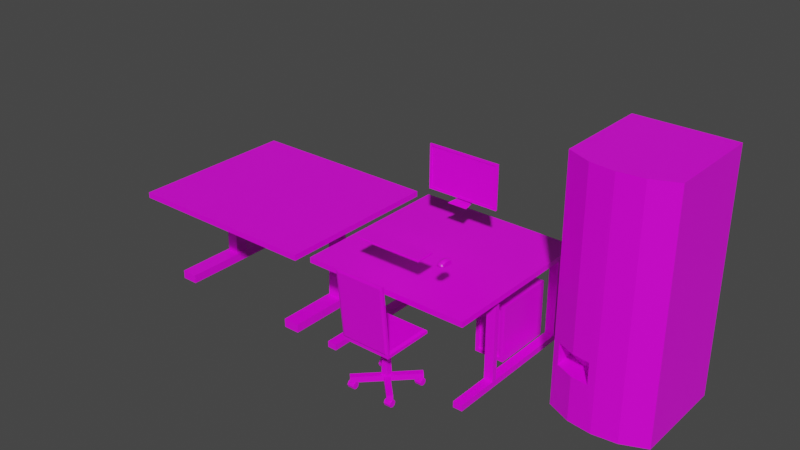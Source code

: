# Source: Game-jam-assets1.blend  (saved by Blender 3.6.14; exported with 4.5.12 LTS)
import bpy
from mathutils import Matrix  # noqa: F401  (used for matrix-valued properties, if any)

bpy.ops.wm.read_factory_settings(use_empty=True)
scene = bpy.context.scene
scene.name = 'Scene'

# ---- collections
col_collection = bpy.data.collections.new('Collection'); scene.collection.children.link(col_collection)

# ---- images (referenced by path relative to the original .blend; pixels are not part of the script)
import os
ASSET_DIR = os.environ.get("B2B_ASSET_DIR", "")  # directory of the original .blend (textures are referenced by path, not embedded)
HERE = os.path.dirname(os.path.abspath(__file__))  # packed textures are extracted next to this script under _unpacked/

def load_image(name, relpath, width, height, colorspace="sRGB"):
    """Load a texture the original file referenced (path relative to the .blend, or extracted next to this script)."""
    p = next((c for c in (os.path.join(HERE, relpath), os.path.join(ASSET_DIR, relpath)) if relpath and os.path.exists(c)), "")
    if p:
        img = bpy.data.images.load(p, check_existing=True)
        img.name = name
    else:  # same state as the original file: an image datablock whose file is absent (Cycles renders it pink)
        img = bpy.data.images.new(name, width, height)
        img.source = "FILE"
        img.filepath = "//" + (relpath or name)
    img.colorspace_settings.name = colorspace
    return img
img_misc_objects_png = load_image('Misc Objects.png', 'Misc Objects.png', 1024, 1024, 'sRGB')

# ---- materials (node trees are filled in below, after node groups)
mat_material = bpy.data.materials.new('Material')
mat_material.alpha_threshold = 0.0
mat_material.use_transparent_shadow = False
mat_material.line_color = (0.0, 0.0, 0.0, 1.0)

# ---- material node trees
mat_material.use_nodes = True; mat_material.node_tree.nodes.clear()
_N = mat_material.node_tree.nodes; _L = mat_material.node_tree.links
n0 = _N.new('ShaderNodeOutputMaterial'); n0.name = 'Material Output'; n0.location = (300, 300)
n1 = _N.new('ShaderNodeBsdfPrincipled'); n1.name = 'Principled BSDF'; n1.location = (10, 300)
n1.distribution = 'GGX'
n1.subsurface_method = 'BURLEY'
n1.inputs[2].default_value = 0.4
n1.inputs[3].default_value = 1.45
n1.inputs[27].default_value = (0.0, 0.0, 0.0, 1.0)
n1.inputs[28].default_value = 1.0
n2 = _N.new('ShaderNodeTexImage'); n2.name = 'Image Texture'; n2.location = (-280, 260)
n2.image = img_misc_objects_png
_L.new(n1.outputs[0], n0.inputs[0])
_L.new(n2.outputs[0], n1.inputs[0])
n0.is_active_output = True

# ---- world
world_world = bpy.data.worlds.new('World'); scene.world = world_world
world_world.use_nodes = True; world_world.node_tree.nodes.clear()
_N = world_world.node_tree.nodes; _L = world_world.node_tree.links
n0 = _N.new('ShaderNodeOutputWorld'); n0.name = 'World Output'; n0.location = (300, 300)
n1 = _N.new('ShaderNodeBackground'); n1.name = 'Background'; n1.location = (10, 300)
n1.inputs[0].default_value = (0.05088, 0.05088, 0.05088, 1.0)
_L.new(n1.outputs[0], n0.inputs[0])
n0.is_active_output = True
world_world.color = (0.05088, 0.05088, 0.05088)
world_world.use_sun_shadow = False
world_world.sun_shadow_jitter_overblur = 0.0

# ---- meshes
me_cube_008 = bpy.data.meshes.new('Cube.008')
me_cube_008.from_pydata([(-0.05225, -0.05225, 0.2045), (-0.4052, -0.4398, 0.8471), (-0.05225, 0.05225, 0.2045), (-0.4052, 0.4052, 0.8471), (0.05225, -0.05225, 0.2045), (0.4052, -0.4398, 0.8471), (0.05225, 0.05225, 0.2045), (0.4052, 0.4052, 0.8471), (0.0001772, -0.06468, 0.1129), (0.0001772, -0.06468, 0.2043), (-0.06468, -0.0001772, 0.1129), (-0.06468, -0.0001772, 0.2043), (0.06468, 0.0001772, 0.1129), (0.06468, 0.0001772, 0.2043), (-0.0001772, 0.06468, 0.1129), (-0.0001772, 0.06468, 0.2043), (0.3405, -0.4042, 0.1129), (0.3405, -0.4042, 0.2043), (0.405, -0.3393, 0.2043), (0.405, -0.3393, 0.1129), (-0.4022, -0.3365, 0.1129), (-0.3373, -0.401, 0.1129), (-0.3373, -0.401, 0.2043), (-0.4022, -0.3365, 0.2043), (-0.4037, 0.3397, 0.2043), (-0.4037, 0.3397, 0.1129), (-0.3392, 0.4045, 0.1129), (-0.3392, 0.4045, 0.2043), (0.3386, 0.4043, 0.2043), (0.3386, 0.4043, 0.1129), (0.4035, 0.3398, 0.1129), (0.4035, 0.3398, 0.2043), (-0.03602, -0.03602, 0.8471), (-0.03602, 0.03602, 0.8471), (0.03602, 0.03602, 0.8471), (0.03602, -0.03602, 0.8471), (-0.3667, -0.462, 0.9253), (-0.3662, 0.3662, 0.9244), (0.3662, 0.3662, 0.9244), (0.3667, -0.462, 0.9253), (0.4052, -0.4052, 0.8471), (-0.4052, -0.4052, 0.8471), (0.3662, -0.3662, 0.9244), (-0.3662, -0.3662, 0.9244), (0.3667, -0.561, 1.974), (-0.3667, -0.561, 1.974), (0.284, 0.2978, 0.01371), (0.284, 0.2978, 0.09562), (0.284, 0.3797, 0.01371), (0.284, 0.3797, 0.09562), (0.395, 0.2978, 0.01371), (0.395, 0.2978, 0.09562), (0.395, 0.3797, 0.01371), (0.395, 0.3797, 0.09562), (0.2835, 0.3388, -0.001382), (0.2835, 0.3388, 0.1107), (0.3956, 0.3388, -0.001382), (0.3956, 0.3388, 0.1107), (0.2835, 0.2827, 0.05466), (0.2835, 0.3948, 0.05466), (0.3956, 0.3948, 0.05466), (0.3956, 0.2827, 0.05466), (0.3956, 0.3388, 0.05466), (0.2835, 0.3388, 0.05466), (-0.284, 0.2978, 0.01371), (-0.284, 0.2978, 0.09562), (-0.284, 0.3797, 0.01371), (-0.284, 0.3797, 0.09562), (-0.395, 0.2978, 0.01371), (-0.395, 0.2978, 0.09562), (-0.395, 0.3797, 0.01371), (-0.395, 0.3797, 0.09562), (-0.2835, 0.3388, -0.001382), (-0.2835, 0.3388, 0.1107), (-0.3956, 0.3388, -0.001382), (-0.3956, 0.3388, 0.1107), (-0.2835, 0.2827, 0.05466), (-0.2835, 0.3948, 0.05466), (-0.3956, 0.3948, 0.05466), (-0.3956, 0.2827, 0.05466), (-0.3956, 0.3388, 0.05466), (-0.2835, 0.3388, 0.05466), (0.284, -0.2978, 0.01371), (0.284, -0.2978, 0.09562), (0.284, -0.3797, 0.01371), (0.284, -0.3797, 0.09562), (0.395, -0.2978, 0.01371), (0.395, -0.2978, 0.09562), (0.395, -0.3797, 0.01371), (0.395, -0.3797, 0.09562), (0.2835, -0.3388, -0.001382), (0.2835, -0.3388, 0.1107), (0.3956, -0.3388, -0.001382), (0.3956, -0.3388, 0.1107), (0.2835, -0.2827, 0.05466), (0.2835, -0.3948, 0.05466), (0.3956, -0.3948, 0.05466), (0.3956, -0.2827, 0.05466), (0.3956, -0.3388, 0.05466), (0.2835, -0.3388, 0.05466), (-0.284, -0.2978, 0.01371), (-0.284, -0.2978, 0.09562), (-0.284, -0.3797, 0.01371), (-0.284, -0.3797, 0.09562), (-0.395, -0.2978, 0.01371), (-0.395, -0.2978, 0.09562), (-0.395, -0.3797, 0.01371), (-0.395, -0.3797, 0.09562), (-0.2835, -0.3388, -0.001382), (-0.2835, -0.3388, 0.1107), (-0.3956, -0.3388, -0.001382), (-0.3956, -0.3388, 0.1107), (-0.2835, -0.2827, 0.05466), (-0.2835, -0.3948, 0.05466), (-0.3956, -0.3948, 0.05466), (-0.3956, -0.2827, 0.05466), (-0.3956, -0.3388, 0.05466), (-0.2835, -0.3388, 0.05466), (-0.4052, 0.4052, 0.8944), (0.4052, 0.4052, 0.8944), (0.4052, -0.4398, 0.8944), (-0.4052, -0.4398, 0.8944), (0.4052, -0.5537, 2.015), (-0.4052, -0.5537, 2.015), (0.3984, -0.4082, 0.9236), (-0.3984, -0.4082, 0.9236), (0.3984, -0.5161, 1.986), (-0.3984, -0.5161, 1.986), (0.4052, -0.4052, 0.8944), (-0.4052, -0.4052, 0.8944), (0.4052, -0.5191, 2.015), (-0.4052, -0.5191, 2.015), (0.3835, -0.3903, 0.9455), (-0.3835, -0.3903, 0.9455), (0.3835, -0.4942, 1.968), (-0.3835, -0.4942, 1.968)], [], [(0, 32, 33, 2), (2, 33, 34, 6), (6, 34, 35, 4), (4, 35, 32, 0), (2, 6, 4, 0), (7, 3, 118, 119), (9, 11, 23, 22), (15, 14, 26, 27), (15, 13, 31, 28), (8, 12, 19, 16), (10, 14, 12, 8), (15, 11, 9, 13), (19, 18, 17, 16), (13, 9, 17, 18), (12, 13, 18, 19), (9, 8, 16, 17), (21, 22, 23, 20), (10, 8, 21, 20), (11, 10, 20, 23), (8, 9, 22, 21), (25, 24, 27, 26), (14, 10, 25, 26), (11, 15, 27, 24), (10, 11, 24, 25), (29, 28, 31, 30), (14, 15, 28, 29), (13, 12, 30, 31), (12, 14, 29, 30), (41, 3, 33, 32), (3, 7, 34, 33), (7, 40, 35, 34), (40, 41, 32, 35), (38, 37, 43, 42), (40, 7, 119, 128), (3, 41, 129, 118), (1, 5, 120, 121), (5, 1, 41, 40), (36, 39, 44, 45), (120, 5, 40, 128), (1, 121, 129, 41), (123, 122, 130, 131), (129, 121, 123, 131), (120, 128, 130, 122), (63, 55, 49, 59), (59, 49, 53, 60), (62, 57, 51, 61), (61, 51, 47, 58), (54, 56, 50, 46), (57, 55, 47, 51), (53, 49, 55, 57), (48, 52, 56, 54), (60, 53, 57, 62), (58, 47, 55, 63), (46, 58, 63, 54), (52, 60, 62, 56), (50, 61, 58, 46), (56, 62, 61, 50), (48, 59, 60, 52), (54, 63, 59, 48), (81, 77, 67, 73), (77, 78, 71, 67), (80, 79, 69, 75), (79, 76, 65, 69), (72, 64, 68, 74), (75, 69, 65, 73), (71, 75, 73, 67), (66, 72, 74, 70), (78, 80, 75, 71), (76, 81, 73, 65), (64, 72, 81, 76), (70, 74, 80, 78), (68, 64, 76, 79), (74, 68, 79, 80), (66, 70, 78, 77), (72, 66, 77, 81), (99, 95, 85, 91), (95, 96, 89, 85), (98, 97, 87, 93), (97, 94, 83, 87), (90, 82, 86, 92), (93, 87, 83, 91), (89, 93, 91, 85), (84, 90, 92, 88), (96, 98, 93, 89), (94, 99, 91, 83), (82, 90, 99, 94), (88, 92, 98, 96), (86, 82, 94, 97), (92, 86, 97, 98), (84, 88, 96, 95), (90, 84, 95, 99), (117, 109, 103, 113), (113, 103, 107, 114), (116, 111, 105, 115), (115, 105, 101, 112), (108, 110, 104, 100), (111, 109, 101, 105), (107, 103, 109, 111), (102, 106, 110, 108), (114, 107, 111, 116), (112, 101, 109, 117), (100, 112, 117, 108), (106, 114, 116, 110), (104, 115, 112, 100), (110, 116, 115, 104), (102, 113, 114, 106), (108, 117, 113, 102), (43, 37, 118, 129), (37, 38, 119, 118), (38, 42, 128, 119), (42, 43, 129, 128), (39, 36, 121, 120), (45, 44, 122, 123), (44, 39, 120, 122), (36, 45, 123, 121), (125, 127, 135, 133), (125, 124, 128, 129), (126, 127, 131, 130), (127, 125, 129, 131), (124, 126, 130, 128), (132, 133, 135, 134), (124, 125, 133, 132), (126, 124, 132, 134), (127, 126, 134, 135)])
_uv = me_cube_008.uv_layers.new(name='UVMap')
_uv.uv.foreach_set('vector', [0.511, 0.03078, 0.519, 0.1883, 0.5014, 0.1896, 0.4855, 0.03272, 0.5878, 0.03272, 0.5719, 0.1896, 0.5543, 0.1883, 0.5623, 0.03078, 0.5623, 0.03078, 0.5543, 0.1883, 0.5367, 0.1878, 0.5367, 0.03014, 0.5367, 0.03014, 0.5367, 0.1878, 0.519, 0.1883, 0.511, 0.03078, 0.5629, 0.005166, 0.5623, 0.03078, 0.5367, 0.03014, 0.5373, 0.004519, 0.8284, 0.3354, 0.8284, 0.4771, 0.8202, 0.4771, 0.8202, 0.3354, 0.8326, 0.1553, 0.8216, 0.1664, 0.7634, 0.1089, 0.7744, 0.0978, 0.8331, 0.2942, 0.8221, 0.3054, 0.7637, 0.2472, 0.7748, 0.2361, 0.8327, 0.1775, 0.8438, 0.1663, 0.9022, 0.2244, 0.8911, 0.2355, 0.9602, 0.02722, 0.9713, 0.0383, 0.913, 0.09667, 0.9019, 0.08559, 0.9713, 0.01609, 0.9824, 0.02717, 0.9713, 0.0383, 0.9602, 0.02722, 0.8327, 0.1775, 0.8216, 0.1664, 0.8326, 0.1553, 0.8438, 0.1663, 0.913, 0.09667, 0.9019, 0.1078, 0.8908, 0.09672, 0.9019, 0.08559, 0.8438, 0.1663, 0.8326, 0.1553, 0.8908, 0.09672, 0.9019, 0.1078, 0.9714, 0.1549, 0.9604, 0.166, 0.9019, 0.1078, 0.913, 0.09667, 0.8323, 0.03848, 0.8434, 0.02736, 0.9019, 0.08559, 0.8908, 0.09672, 0.7633, 0.08672, 0.7744, 0.0978, 0.7634, 0.1089, 0.7522, 0.09784, 0.6945, 0.03987, 0.7056, 0.02874, 0.7633, 0.08672, 0.7522, 0.09784, 0.7056, 0.1669, 0.6945, 0.1558, 0.7522, 0.09784, 0.7634, 0.1089, 0.821, 0.02877, 0.8322, 0.03985, 0.7744, 0.0978, 0.7633, 0.08672, 0.7526, 0.2361, 0.7636, 0.225, 0.7748, 0.2361, 0.7637, 0.2472, 0.7053, 0.3054, 0.6942, 0.2943, 0.7526, 0.2361, 0.7637, 0.2472, 0.8216, 0.1664, 0.8327, 0.1775, 0.7748, 0.2361, 0.7636, 0.225, 0.6942, 0.178, 0.7052, 0.1668, 0.7636, 0.225, 0.7526, 0.2361, 0.9022, 0.2466, 0.8911, 0.2355, 0.9022, 0.2244, 0.9133, 0.2354, 0.8441, 0.3049, 0.833, 0.2938, 0.8911, 0.2355, 0.9022, 0.2466, 0.9603, 0.166, 0.9714, 0.1771, 0.9133, 0.2354, 0.9022, 0.2244, 0.9716, 0.2936, 0.9605, 0.3048, 0.9022, 0.2466, 0.9133, 0.2354, 0.9702, 0.4771, 0.8284, 0.4771, 0.893, 0.4126, 0.9056, 0.4126, 0.8284, 0.4771, 0.8284, 0.3354, 0.893, 0.3999, 0.893, 0.4126, 0.8284, 0.3354, 0.9702, 0.3354, 0.9056, 0.3999, 0.893, 0.3999, 0.9702, 0.3354, 0.9702, 0.4771, 0.9056, 0.4126, 0.9056, 0.3999, 0.8117, 0.3441, 0.8114, 0.4687, 0.6868, 0.4696, 0.6871, 0.345, 0.9702, 0.3354, 0.8284, 0.3354, 0.8284, 0.3271, 0.9702, 0.3271, 0.8284, 0.4771, 0.9702, 0.4771, 0.9702, 0.4854, 0.8284, 0.4854, 0.9763, 0.4771, 0.9763, 0.3354, 0.9845, 0.3354, 0.9845, 0.4771, 0.9763, 0.3354, 0.9763, 0.4771, 0.9702, 0.4771, 0.9702, 0.3354, 0.5914, 0.6429, 0.5908, 0.5179, 0.7734, 0.5131, 0.7747, 0.6433, 0.9763, 0.3271, 0.9763, 0.3354, 0.9702, 0.3354, 0.9702, 0.3271, 0.9763, 0.4771, 0.9763, 0.4854, 0.9702, 0.4854, 0.9702, 0.4771, 0.7823, 0.6504, 0.7808, 0.5059, 0.7869, 0.5058, 0.7884, 0.6503, 0.5843, 0.6564, 0.5849, 0.6504, 0.7823, 0.6504, 0.7817, 0.6564, 0.5841, 0.5105, 0.5834, 0.5045, 0.78, 0.4999, 0.7808, 0.5059, 0.6205, 0.04168, 0.6333, 0.04665, 0.6262, 0.05468, 0.6155, 0.0545, 0.6189, 0.06253, 0.6262, 0.05468, 0.6464, 0.07293, 0.6393, 0.08096, 0.6599, 0.07733, 0.6537, 0.06508, 0.6643, 0.06382, 0.6722, 0.0711, 0.668, 0.0492, 0.6608, 0.05705, 0.6406, 0.0388, 0.6476, 0.03077, 0.662, 0.01489, 0.6824, 0.03332, 0.6751, 0.04117, 0.6549, 0.02292, 0.6537, 0.06508, 0.6333, 0.04665, 0.6406, 0.0388, 0.6608, 0.05705, 0.6464, 0.07293, 0.6262, 0.05468, 0.6333, 0.04665, 0.6537, 0.06508, 0.6119, 0.07056, 0.632, 0.08881, 0.625, 0.09684, 0.6046, 0.07841, 0.6477, 0.08356, 0.6464, 0.07293, 0.6537, 0.06508, 0.6599, 0.07733, 0.6254, 0.02887, 0.6335, 0.03594, 0.6333, 0.04665, 0.6205, 0.04168, 0.6147, 0.02869, 0.6254, 0.02887, 0.6205, 0.04168, 0.6077, 0.03672, 0.6555, 0.09083, 0.6477, 0.08356, 0.6599, 0.07733, 0.6661, 0.08958, 0.6751, 0.04117, 0.668, 0.0492, 0.6476, 0.03077, 0.6549, 0.02292, 0.6661, 0.08958, 0.6599, 0.07733, 0.6722, 0.0711, 0.6734, 0.08173, 0.6119, 0.07056, 0.6189, 0.06253, 0.6393, 0.08096, 0.632, 0.08881, 0.6077, 0.03672, 0.6205, 0.04168, 0.6155, 0.0545, 0.6075, 0.04742, 0.6599, 0.07733, 0.6477, 0.08356, 0.6464, 0.07293, 0.6537, 0.06508, 0.6393, 0.08096, 0.6189, 0.06253, 0.6262, 0.05468, 0.6464, 0.07293, 0.6205, 0.04168, 0.6254, 0.02887, 0.6335, 0.03594, 0.6333, 0.04665, 0.6476, 0.03077, 0.668, 0.0492, 0.6608, 0.05705, 0.6406, 0.0388, 0.6824, 0.03332, 0.6751, 0.04117, 0.6549, 0.02292, 0.662, 0.01489, 0.6333, 0.04665, 0.6406, 0.0388, 0.6608, 0.05705, 0.6537, 0.06508, 0.6262, 0.05468, 0.6333, 0.04665, 0.6537, 0.06508, 0.6464, 0.07293, 0.632, 0.08881, 0.625, 0.09684, 0.6046, 0.07841, 0.6119, 0.07056, 0.6155, 0.0545, 0.6205, 0.04168, 0.6333, 0.04665, 0.6262, 0.05468, 0.6722, 0.0711, 0.6599, 0.07733, 0.6537, 0.06508, 0.6643, 0.06382, 0.6734, 0.08173, 0.6661, 0.08958, 0.6599, 0.07733, 0.6722, 0.0711, 0.6075, 0.04742, 0.6077, 0.03672, 0.6205, 0.04168, 0.6155, 0.0545, 0.6549, 0.02292, 0.6751, 0.04117, 0.668, 0.0492, 0.6476, 0.03077, 0.6077, 0.03672, 0.6147, 0.02869, 0.6254, 0.02887, 0.6205, 0.04168, 0.632, 0.08881, 0.6119, 0.07056, 0.6189, 0.06253, 0.6393, 0.08096, 0.6661, 0.08958, 0.6555, 0.09083, 0.6477, 0.08356, 0.6599, 0.07733, 0.6205, 0.04168, 0.6254, 0.02887, 0.6335, 0.03594, 0.6333, 0.04665, 0.6476, 0.03077, 0.668, 0.0492, 0.6608, 0.05705, 0.6406, 0.0388, 0.6599, 0.07733, 0.6477, 0.08356, 0.6464, 0.07293, 0.6537, 0.06508, 0.6393, 0.08096, 0.6189, 0.06253, 0.6262, 0.05468, 0.6464, 0.07293, 0.6046, 0.07841, 0.6119, 0.07056, 0.632, 0.08881, 0.625, 0.09684, 0.6537, 0.06508, 0.6464, 0.07293, 0.6262, 0.05468, 0.6333, 0.04665, 0.6608, 0.05705, 0.6537, 0.06508, 0.6333, 0.04665, 0.6406, 0.0388, 0.6549, 0.02292, 0.662, 0.01489, 0.6824, 0.03332, 0.6751, 0.04117, 0.6722, 0.0711, 0.6599, 0.07733, 0.6537, 0.06508, 0.6643, 0.06382, 0.6155, 0.0545, 0.6205, 0.04168, 0.6333, 0.04665, 0.6262, 0.05468, 0.6075, 0.04742, 0.6077, 0.03672, 0.6205, 0.04168, 0.6155, 0.0545, 0.6734, 0.08173, 0.6661, 0.08958, 0.6599, 0.07733, 0.6722, 0.0711, 0.632, 0.08881, 0.6119, 0.07056, 0.6189, 0.06253, 0.6393, 0.08096, 0.6661, 0.08958, 0.6555, 0.09083, 0.6477, 0.08356, 0.6599, 0.07733, 0.6549, 0.02292, 0.6751, 0.04117, 0.668, 0.0492, 0.6476, 0.03077, 0.6077, 0.03672, 0.6147, 0.02869, 0.6254, 0.02887, 0.6205, 0.04168, 0.6599, 0.07733, 0.6537, 0.06508, 0.6643, 0.06382, 0.6722, 0.0711, 0.668, 0.0492, 0.6608, 0.05705, 0.6406, 0.0388, 0.6476, 0.03077, 0.6205, 0.04168, 0.6333, 0.04665, 0.6262, 0.05468, 0.6155, 0.0545, 0.6189, 0.06253, 0.6262, 0.05468, 0.6464, 0.07293, 0.6393, 0.08096, 0.625, 0.09684, 0.6046, 0.07841, 0.6119, 0.07056, 0.632, 0.08881, 0.6333, 0.04665, 0.6537, 0.06508, 0.6464, 0.07293, 0.6262, 0.05468, 0.6406, 0.0388, 0.6608, 0.05705, 0.6537, 0.06508, 0.6333, 0.04665, 0.6751, 0.04117, 0.6549, 0.02292, 0.662, 0.01489, 0.6824, 0.03332, 0.6254, 0.02887, 0.6335, 0.03594, 0.6333, 0.04665, 0.6205, 0.04168, 0.6477, 0.08356, 0.6464, 0.07293, 0.6537, 0.06508, 0.6599, 0.07733, 0.6555, 0.09083, 0.6477, 0.08356, 0.6599, 0.07733, 0.6661, 0.08958, 0.6147, 0.02869, 0.6254, 0.02887, 0.6205, 0.04168, 0.6077, 0.03672, 0.6119, 0.07056, 0.6189, 0.06253, 0.6393, 0.08096, 0.632, 0.08881, 0.6077, 0.03672, 0.6205, 0.04168, 0.6155, 0.0545, 0.6075, 0.04742, 0.6751, 0.04117, 0.668, 0.0492, 0.6476, 0.03077, 0.6549, 0.02292, 0.6661, 0.08958, 0.6599, 0.07733, 0.6722, 0.0711, 0.6734, 0.08173, 0.6868, 0.4696, 0.8114, 0.4687, 0.8202, 0.4771, 0.6784, 0.4784, 0.8114, 0.4687, 0.8117, 0.3441, 0.8202, 0.3354, 0.8202, 0.4771, 0.8117, 0.3441, 0.6871, 0.345, 0.6784, 0.3366, 0.8202, 0.3354, 0.6871, 0.345, 0.6868, 0.4696, 0.6784, 0.4784, 0.6784, 0.3366, 0.5908, 0.5179, 0.5914, 0.6429, 0.5849, 0.6504, 0.5841, 0.5105, 0.7747, 0.6433, 0.7734, 0.5131, 0.7808, 0.5059, 0.7823, 0.6504, 0.7734, 0.5131, 0.5908, 0.5179, 0.5841, 0.5105, 0.7808, 0.5059, 0.5914, 0.6429, 0.7747, 0.6433, 0.7823, 0.6504, 0.5849, 0.6504, 0.9781, 0.6451, 0.7935, 0.649, 0.7983, 0.6445, 0.9735, 0.6412, 0.9781, 0.6451, 0.9782, 0.5054, 0.9833, 0.5042, 0.983, 0.6461, 0.792, 0.5069, 0.7935, 0.649, 0.7884, 0.6503, 0.7869, 0.5058, 0.7935, 0.649, 0.9781, 0.6451, 0.983, 0.6461, 0.7884, 0.6503, 0.9782, 0.5054, 0.792, 0.5069, 0.7869, 0.5058, 0.9833, 0.5042, 0.9731, 0.5096, 0.9735, 0.6412, 0.7983, 0.6445, 0.7973, 0.5115, 0.9782, 0.5054, 0.9781, 0.6451, 0.9735, 0.6412, 0.9731, 0.5096, 0.792, 0.5069, 0.9782, 0.5054, 0.9731, 0.5096, 0.7973, 0.5115, 0.7935, 0.649, 0.792, 0.5069, 0.7973, 0.5115, 0.7983, 0.6445])
me_cube_008.materials.append(mat_material)
me_cube_008.use_remesh_fix_poles = True
me_cube_008.use_remesh_preserve_attributes = False
me_cube_008.use_mirror_vertex_groups = False
me_cube_008.use_paint_bone_selection = False
me_cube_008.use_paint_mask = True
me_cube_008.update()
me_cube_010 = bpy.data.meshes.new('Cube.010')
me_cube_010.from_pydata([(-1.458, -1.613, 0.7297), (-1.458, -1.613, 1.081), (-1.564, -1.192e-07, 0.0), (-1.564, -1.192e-07, 3.853), (5.96e-08, -1.563, 0.0), (5.96e-08, -1.563, 3.853), (5.96e-08, -1.192e-07, 0.0), (5.96e-08, -1.192e-07, 3.853), (-0.3909, -1.192e-07, 0.0), (-0.7818, -1.192e-07, 0.0), (-1.173, -1.192e-07, 0.0), (-1.173, -1.192e-07, 3.853), (-0.7818, -1.192e-07, 3.853), (-0.3909, -1.192e-07, 3.853), (-1.172, -1.738, 0.7297), (-0.9, -1.771, 0.7297), (-0.3909, -1.734, 0.0), (-0.3909, -1.734, 3.853), (-0.9, -1.771, 1.081), (-1.172, -1.738, 1.081), (-1.564, -1.563, 0.0), (-1.564, -1.563, 3.853), (-1.173, -1.734, 3.853), (-1.173, -1.734, 0.0), (-0.7818, -1.782, 0.0), (-0.7818, -1.782, 3.853), (-1.452, -1.291, 0.7297), (-1.452, -1.291, 1.081), (-1.166, -1.416, 0.7297), (-0.8943, -1.449, 0.7297), (-0.8943, -1.449, 1.081), (-1.166, -1.416, 1.081)], [], [(20, 21, 3, 2), (8, 13, 7, 6), (6, 7, 5, 4), (0, 14, 28, 26), (8, 6, 4, 16), (11, 3, 21, 22), (7, 13, 17, 5), (13, 12, 25, 17), (12, 11, 22, 25), (2, 10, 23, 20), (10, 9, 24, 23), (9, 8, 16, 24), (4, 5, 17, 16), (16, 17, 25, 24), (18, 19, 31, 30), (2, 3, 11, 10), (10, 11, 12, 9), (9, 12, 13, 8), (0, 1, 21, 20), (1, 19, 22, 21), (14, 0, 20, 23), (15, 14, 23, 24), (19, 18, 25, 22), (18, 15, 24, 25), (28, 31, 27, 26), (29, 30, 31, 28), (1, 0, 26, 27), (15, 18, 30, 29), (14, 15, 29, 28), (19, 1, 27, 31)])
_uv = me_cube_010.uv_layers.new(name='UVMap')
_uv.uv.foreach_set('vector', [0.3862, 0.7221, 0.3862, 0.9083, 0.3107, 0.9083, 0.3107, 0.7221, 0.254, 0.7221, 0.254, 0.9083, 0.2351, 0.9083, 0.2351, 0.7221, 0.2351, 0.7221, 0.2351, 0.9083, 0.1596, 0.9083, 0.1596, 0.7221, 0.4148, 0.9451, 0.4169, 0.9594, 0.4013, 0.9559, 0.4006, 0.9407, 0.254, 0.7221, 0.2351, 0.7221, 0.2351, 0.6466, 0.254, 0.6383, 0.2918, 0.9083, 0.3107, 0.9083, 0.3107, 0.9839, 0.2918, 0.9922, 0.2351, 0.9083, 0.254, 0.9083, 0.254, 0.9922, 0.2351, 0.9839, 0.254, 0.9083, 0.2729, 0.9083, 0.2729, 0.9944, 0.254, 0.9922, 0.2729, 0.9083, 0.2918, 0.9083, 0.2918, 0.9922, 0.2729, 0.9944, 0.3107, 0.7221, 0.2918, 0.7221, 0.2918, 0.6383, 0.3107, 0.6466, 0.2918, 0.7221, 0.2729, 0.7221, 0.2729, 0.636, 0.2918, 0.6383, 0.2729, 0.7221, 0.254, 0.7221, 0.254, 0.6383, 0.2729, 0.636, 0.4656, 0.7222, 0.4655, 0.9084, 0.4449, 0.9084, 0.4449, 0.7222, 0.4449, 0.7222, 0.4449, 0.9084, 0.4259, 0.9083, 0.4259, 0.7222, 0.369, 0.9727, 0.3677, 0.9598, 0.3832, 0.9563, 0.3839, 0.9696, 0.3107, 0.7221, 0.3107, 0.9083, 0.2918, 0.9083, 0.2918, 0.7221, 0.2918, 0.7221, 0.2918, 0.9083, 0.2729, 0.9083, 0.2729, 0.7221, 0.2729, 0.7221, 0.2729, 0.9083, 0.254, 0.9083, 0.254, 0.7221, 0.3919, 0.7574, 0.3919, 0.7744, 0.3862, 0.9083, 0.3862, 0.7221, 0.3919, 0.7744, 0.4069, 0.7744, 0.4068, 0.9083, 0.3862, 0.9083, 0.4069, 0.7574, 0.3919, 0.7574, 0.3862, 0.7221, 0.4069, 0.7221, 0.4202, 0.7574, 0.4069, 0.7574, 0.4069, 0.7221, 0.4259, 0.7222, 0.4069, 0.7744, 0.4202, 0.7744, 0.4259, 0.9083, 0.4068, 0.9083, 0.4202, 0.7744, 0.4202, 0.7574, 0.4259, 0.7222, 0.4259, 0.9083, 0.4013, 0.9559, 0.3832, 0.9563, 0.384, 0.9407, 0.4006, 0.9407, 0.4006, 0.9696, 0.3839, 0.9696, 0.3832, 0.9563, 0.4013, 0.9559, 0.384, 0.9255, 0.4006, 0.9255, 0.4006, 0.9407, 0.384, 0.9407, 0.4006, 0.9849, 0.3839, 0.9849, 0.3839, 0.9696, 0.4006, 0.9696, 0.4169, 0.9594, 0.4157, 0.9725, 0.4006, 0.9696, 0.4013, 0.9559, 0.3677, 0.9598, 0.3696, 0.9453, 0.384, 0.9407, 0.3832, 0.9563])
me_cube_010.materials.append(mat_material)
me_cube_010.use_remesh_fix_poles = True
me_cube_010.use_remesh_preserve_attributes = False
me_cube_010.use_mirror_vertex_groups = False
me_cube_010.use_paint_bone_selection = False
me_cube_010.use_paint_mask = True
me_cube_010.update()
me_cube_002 = bpy.data.meshes.new('Cube.002')
me_cube_002.from_pydata([(-27.57, -1.798, -1.679), (-27.57, -1.798, -0.1021), (-27.57, 45.14, -1.679), (-27.57, 45.14, -0.1021), (27.57, -1.798, -1.679), (27.57, -1.798, -0.1021), (27.57, 45.14, -1.679), (27.57, 45.14, -0.1021), (17.61, 3.083, -26.84), (17.61, 3.083, -24.47), (17.61, 40.19, -26.84), (17.61, 40.19, -24.47), (22.21, 3.083, -26.84), (22.21, 3.083, -24.47), (22.21, 40.19, -26.84), (22.21, 40.19, -24.47), (18.03, 19.53, -25.85), (18.34, 19.83, -0.8509), (18.03, 23.15, -25.85), (18.34, 22.85, -0.8509), (21.66, 19.53, -25.85), (21.36, 19.83, -0.8509), (21.66, 23.15, -25.85), (21.36, 22.85, -0.8509), (-17.61, 3.083, -26.84), (-17.61, 3.083, -24.47), (-17.61, 40.19, -26.84), (-17.61, 40.19, -24.47), (-22.21, 3.083, -26.84), (-22.21, 3.083, -24.47), (-22.21, 40.19, -26.84), (-22.21, 40.19, -24.47), (-18.03, 19.53, -25.85), (-18.34, 19.83, -0.8509), (-18.03, 23.15, -25.85), (-18.34, 22.85, -0.8509), (-21.66, 19.53, -25.85), (-21.36, 19.83, -0.8509), (-21.66, 23.15, -25.85), (-21.36, 22.85, -0.8509)], [], [(0, 1, 3, 2), (2, 3, 7, 6), (6, 7, 5, 4), (4, 5, 1, 0), (2, 6, 4, 0), (7, 3, 1, 5), (8, 9, 11, 10), (10, 11, 15, 14), (14, 15, 13, 12), (12, 13, 9, 8), (10, 14, 12, 8), (15, 11, 9, 13), (16, 17, 19, 18), (18, 19, 23, 22), (22, 23, 21, 20), (20, 21, 17, 16), (18, 22, 20, 16), (23, 19, 17, 21), (24, 26, 27, 25), (26, 30, 31, 27), (30, 28, 29, 31), (28, 24, 25, 29), (26, 24, 28, 30), (31, 29, 25, 27), (32, 34, 35, 33), (34, 38, 39, 35), (38, 36, 37, 39), (36, 32, 33, 37), (34, 32, 36, 38), (39, 37, 33, 35)])
_uv = me_cube_002.uv_layers.new(name='UVMap')
_uv.uv.foreach_set('vector', [0.65, 0.9849, 0.6453, 0.9849, 0.6453, 0.8471, 0.65, 0.8471, 0.6453, 0.8425, 0.6453, 0.8471, 0.4834, 0.8471, 0.4834, 0.8425, 0.4788, 0.8471, 0.4834, 0.8471, 0.4834, 0.9849, 0.4788, 0.9849, 0.4834, 0.9896, 0.4834, 0.9849, 0.6453, 0.9849, 0.6453, 0.9896, 0.6453, 0.8425, 0.4834, 0.8425, 0.4834, 0.7047, 0.6453, 0.7047, 0.4834, 0.8471, 0.6453, 0.8471, 0.6453, 0.9849, 0.4834, 0.9849, 0.048, 0.8294, 0.08954, 0.8294, 0.08954, 0.8709, 0.048, 0.8709, 0.048, 0.8709, 0.08954, 0.8709, 0.08954, 0.9124, 0.048, 0.9124, 0.048, 0.9124, 0.08954, 0.9124, 0.08954, 0.954, 0.048, 0.954, 0.048, 0.954, 0.08954, 0.954, 0.08954, 0.9955, 0.048, 0.9955, 0.006459, 0.9124, 0.048, 0.9124, 0.048, 0.954, 0.006459, 0.954, 0.08954, 0.9124, 0.1311, 0.9124, 0.1311, 0.954, 0.08954, 0.954, 0.04796, 0.8294, 0.0895, 0.8294, 0.0895, 0.8709, 0.04796, 0.8709, 0.04796, 0.8709, 0.0895, 0.8709, 0.0895, 0.9124, 0.04796, 0.9124, 0.04796, 0.9124, 0.0895, 0.9124, 0.0895, 0.954, 0.04796, 0.954, 0.04796, 0.954, 0.0895, 0.954, 0.0895, 0.9955, 0.04796, 0.9955, 0.006415, 0.9124, 0.04796, 0.9124, 0.04796, 0.954, 0.006415, 0.954, 0.0895, 0.9124, 0.131, 0.9124, 0.131, 0.954, 0.0895, 0.954, 0.04796, 0.8292, 0.04796, 0.8708, 0.0895, 0.8708, 0.0895, 0.8292, 0.04796, 0.8708, 0.04796, 0.9123, 0.0895, 0.9123, 0.0895, 0.8708, 0.04796, 0.9123, 0.04796, 0.9539, 0.0895, 0.9539, 0.0895, 0.9123, 0.04796, 0.9539, 0.04796, 0.9954, 0.0895, 0.9954, 0.0895, 0.9539, 0.006415, 0.9123, 0.006415, 0.9539, 0.04796, 0.9539, 0.04796, 0.9123, 0.0895, 0.9123, 0.0895, 0.9539, 0.131, 0.9539, 0.131, 0.9123, 0.048, 0.8292, 0.048, 0.8708, 0.08954, 0.8708, 0.08954, 0.8292, 0.048, 0.8708, 0.048, 0.9123, 0.08954, 0.9123, 0.08954, 0.8708, 0.048, 0.9123, 0.048, 0.9539, 0.08954, 0.9539, 0.08954, 0.9123, 0.048, 0.9539, 0.048, 0.9954, 0.08954, 0.9954, 0.08954, 0.9539, 0.006459, 0.9123, 0.006459, 0.9539, 0.048, 0.9539, 0.048, 0.9123, 0.08954, 0.9123, 0.08954, 0.9539, 0.1311, 0.9539, 0.1311, 0.9123])
me_cube_002.materials.append(mat_material)
me_cube_002.use_remesh_fix_poles = True
me_cube_002.use_remesh_preserve_attributes = False
me_cube_002.use_mirror_vertex_groups = False
me_cube_002.use_paint_bone_selection = False
me_cube_002.use_paint_mask = True
me_cube_002.update()
me_cube_003 = bpy.data.meshes.new('Cube.003')
me_cube_003.from_pydata([(14.38, 2.568, -0.0123), (14.38, 2.568, 1.296), (14.38, 33.69, -0.0123), (14.38, 33.69, 1.296), (16.38, 2.568, -0.0123), (16.38, 2.568, 1.296), (16.38, 33.69, -0.0123), (16.38, 33.69, 1.296), (14.4, 32.54, 0.6356), (14.4, 32.54, 20.07), (14.4, 33.7, 0.6356), (14.4, 33.7, 20.07), (16.4, 32.54, 0.6356), (16.4, 32.54, 20.07), (16.4, 33.7, 0.6356), (16.4, 33.7, 20.07), (14.4, 11.94, 0.1837), (14.4, 11.94, 19.95), (14.4, 13.01, 0.1837), (14.4, 13.01, 19.95), (16.37, 11.94, 0.1837), (16.37, 11.94, 19.95), (16.37, 13.01, 0.1837), (16.37, 13.01, 19.95), (-14.38, 2.568, -0.0123), (-14.38, 2.568, 1.296), (-14.38, 33.69, -0.0123), (-14.38, 33.69, 1.296), (-16.38, 2.568, -0.0123), (-16.38, 2.568, 1.296), (-16.38, 33.69, -0.0123), (-16.38, 33.69, 1.296), (-14.4, 32.54, 0.6356), (-14.4, 32.54, 20.07), (-14.4, 33.7, 0.6356), (-14.4, 33.7, 20.07), (-16.4, 32.54, 0.6356), (-16.4, 32.54, 20.07), (-16.4, 33.7, 0.6356), (-16.4, 33.7, 20.07), (-14.4, 11.94, 0.1837), (-14.4, 11.94, 19.95), (-14.4, 13.01, 0.1837), (-14.4, 13.01, 19.95), (-16.37, 11.94, 0.1837), (-16.37, 11.94, 19.95), (-16.37, 13.01, 0.1837), (-16.37, 13.01, 19.95), (-17.81, -0.008347, 19.51), (-17.81, -0.008347, 20.63), (-17.81, 35.62, 19.51), (-17.81, 35.62, 20.63), (17.81, -0.008347, 19.51), (17.81, -0.008347, 20.63), (17.81, 35.62, 19.51), (17.81, 35.62, 20.63)], [], [(0, 1, 3, 2), (2, 3, 7, 6), (6, 7, 5, 4), (4, 5, 1, 0), (2, 6, 4, 0), (7, 3, 1, 5), (8, 9, 11, 10), (10, 11, 15, 14), (14, 15, 13, 12), (12, 13, 9, 8), (10, 14, 12, 8), (15, 11, 9, 13), (16, 17, 19, 18), (18, 19, 23, 22), (22, 23, 21, 20), (20, 21, 17, 16), (18, 22, 20, 16), (23, 19, 17, 21), (24, 26, 27, 25), (26, 30, 31, 27), (30, 28, 29, 31), (28, 24, 25, 29), (26, 24, 28, 30), (31, 29, 25, 27), (32, 34, 35, 33), (34, 38, 39, 35), (38, 36, 37, 39), (36, 32, 33, 37), (34, 32, 36, 38), (39, 37, 33, 35), (40, 42, 43, 41), (42, 46, 47, 43), (46, 44, 45, 47), (44, 40, 41, 45), (42, 40, 44, 46), (47, 45, 41, 43), (48, 49, 51, 50), (50, 51, 55, 54), (54, 55, 53, 52), (52, 53, 49, 48), (50, 54, 52, 48), (55, 51, 49, 53)])
_uv = me_cube_003.uv_layers.new(name='UVMap')
_uv.uv.foreach_set('vector', [0.04796, 0.8294, 0.0895, 0.8294, 0.0895, 0.8709, 0.04796, 0.8709, 0.04796, 0.8709, 0.0895, 0.8709, 0.0895, 0.9124, 0.04796, 0.9124, 0.04796, 0.9124, 0.0895, 0.9124, 0.0895, 0.954, 0.04796, 0.954, 0.04796, 0.954, 0.0895, 0.954, 0.0895, 0.9955, 0.04796, 0.9955, 0.006413, 0.9124, 0.04796, 0.9124, 0.04796, 0.954, 0.006413, 0.954, 0.0895, 0.9124, 0.131, 0.9124, 0.131, 0.954, 0.0895, 0.954, 0.04796, 0.8294, 0.0895, 0.8294, 0.0895, 0.8709, 0.04796, 0.8709, 0.04796, 0.8709, 0.0895, 0.8709, 0.0895, 0.9124, 0.04796, 0.9124, 0.04796, 0.9124, 0.0895, 0.9124, 0.0895, 0.954, 0.04796, 0.954, 0.04796, 0.954, 0.0895, 0.954, 0.0895, 0.9955, 0.04796, 0.9955, 0.006415, 0.9124, 0.04796, 0.9124, 0.04796, 0.954, 0.006415, 0.954, 0.0895, 0.9124, 0.131, 0.9124, 0.131, 0.954, 0.0895, 0.954, 0.04796, 0.8294, 0.0895, 0.8294, 0.0895, 0.8709, 0.04796, 0.8709, 0.04796, 0.8709, 0.0895, 0.8709, 0.0895, 0.9124, 0.04796, 0.9124, 0.04796, 0.9124, 0.0895, 0.9124, 0.0895, 0.954, 0.04796, 0.954, 0.04796, 0.954, 0.0895, 0.954, 0.0895, 0.9955, 0.04796, 0.9955, 0.006415, 0.9124, 0.04796, 0.9124, 0.04796, 0.954, 0.006415, 0.954, 0.0895, 0.9124, 0.131, 0.9124, 0.131, 0.954, 0.0895, 0.954, 0.04796, 0.8294, 0.04796, 0.8709, 0.0895, 0.8709, 0.0895, 0.8294, 0.04796, 0.8709, 0.04796, 0.9124, 0.0895, 0.9124, 0.0895, 0.8709, 0.04796, 0.9124, 0.04796, 0.954, 0.0895, 0.954, 0.0895, 0.9124, 0.04796, 0.954, 0.04796, 0.9955, 0.0895, 0.9955, 0.0895, 0.954, 0.006415, 0.9124, 0.006415, 0.954, 0.04796, 0.954, 0.04796, 0.9124, 0.0895, 0.9124, 0.0895, 0.954, 0.131, 0.954, 0.131, 0.9124, 0.04796, 0.8294, 0.04796, 0.8709, 0.0895, 0.8709, 0.0895, 0.8294, 0.04796, 0.8709, 0.04796, 0.9124, 0.0895, 0.9124, 0.0895, 0.8709, 0.04796, 0.9124, 0.04796, 0.954, 0.0895, 0.954, 0.0895, 0.9124, 0.04796, 0.954, 0.04796, 0.9955, 0.0895, 0.9955, 0.0895, 0.954, 0.006415, 0.9124, 0.006415, 0.954, 0.04796, 0.954, 0.04796, 0.9124, 0.0895, 0.9124, 0.0895, 0.954, 0.131, 0.954, 0.131, 0.9124, 0.04796, 0.8294, 0.04796, 0.8709, 0.0895, 0.8709, 0.0895, 0.8294, 0.04796, 0.8709, 0.04796, 0.9124, 0.0895, 0.9124, 0.0895, 0.8709, 0.04796, 0.9124, 0.04796, 0.954, 0.0895, 0.954, 0.0895, 0.9124, 0.04796, 0.954, 0.04796, 0.9955, 0.0895, 0.9955, 0.0895, 0.954, 0.006413, 0.9124, 0.006413, 0.954, 0.04796, 0.954, 0.04796, 0.9124, 0.0895, 0.9124, 0.0895, 0.954, 0.131, 0.954, 0.131, 0.9124, 0.9848, 0.882, 0.9848, 0.8853, 0.8805, 0.8853, 0.8805, 0.882, 0.8772, 0.8853, 0.8805, 0.8853, 0.8805, 0.9896, 0.8772, 0.9896, 0.8805, 0.9929, 0.8805, 0.9896, 0.9848, 0.9896, 0.9848, 0.9929, 0.9881, 0.9896, 0.9848, 0.9896, 0.9848, 0.8853, 0.9881, 0.8853, 0.8772, 0.8853, 0.8772, 0.9896, 0.7729, 0.9896, 0.7729, 0.8853, 0.8805, 0.9896, 0.8805, 0.8853, 0.9848, 0.8853, 0.9848, 0.9896])
me_cube_003.materials.append(mat_material)
me_cube_003.use_remesh_fix_poles = True
me_cube_003.use_remesh_preserve_attributes = False
me_cube_003.use_mirror_vertex_groups = False
me_cube_003.use_paint_bone_selection = False
me_cube_003.use_paint_mask = True
me_cube_003.update()
me_cube_004 = bpy.data.meshes.new('Cube.004')
me_cube_004.from_pydata([(-17.54, 0.06599, 0.2348), (-17.23, 0.4096, 0.7388), (-17.54, 9.941, 0.2348), (-17.23, 9.597, 0.7388), (17.54, 0.06599, 0.2348), (17.23, 0.4096, 0.7388), (17.54, 9.941, 0.2348), (17.23, 9.597, 0.7388), (-17.54, 0.06599, 0.7388), (-17.54, 9.941, 0.7388), (17.54, 9.941, 0.7388), (17.54, 0.06599, 0.7388), (-17.23, 0.4096, 0.9262), (-17.23, 9.597, 0.9262), (17.23, 0.4096, 0.9262), (17.23, 9.597, 0.9262)], [], [(0, 8, 9, 2), (2, 9, 10, 6), (6, 10, 11, 4), (4, 11, 8, 0), (2, 6, 4, 0), (7, 3, 13, 15), (1, 3, 9, 8), (3, 7, 10, 9), (7, 5, 11, 10), (5, 1, 8, 11), (15, 13, 12, 14), (5, 7, 15, 14), (3, 1, 12, 13), (1, 5, 14, 12)])
_uv = me_cube_004.uv_layers.new(name='UVMap')
_uv.uv.foreach_set('vector', [0.9763, 0.6768, 0.9807, 0.6768, 0.9807, 0.7635, 0.9763, 0.7635, 0.9763, 0.7635, 0.9763, 0.7679, 0.6684, 0.7679, 0.6684, 0.7635, 0.6684, 0.7635, 0.6639, 0.7635, 0.6639, 0.6768, 0.6684, 0.6768, 0.6684, 0.6768, 0.6684, 0.6724, 0.9763, 0.6724, 0.9763, 0.6768, 0.9763, 0.7635, 0.6684, 0.7635, 0.6684, 0.6768, 0.9763, 0.6768, 0.9747, 0.868, 0.6722, 0.868, 0.6722, 0.8664, 0.9747, 0.8664, 0.9834, 0.6798, 0.9834, 0.7605, 0.9807, 0.7635, 0.9807, 0.6768, 0.9735, 0.7709, 0.6711, 0.7709, 0.6684, 0.7679, 0.9763, 0.7679, 0.6612, 0.7605, 0.6612, 0.6798, 0.6639, 0.6768, 0.6639, 0.7635, 0.6711, 0.6694, 0.9735, 0.6694, 0.9763, 0.6724, 0.6684, 0.6724, 0.9747, 0.8664, 0.6722, 0.8664, 0.6722, 0.7857, 0.9747, 0.7857, 0.9763, 0.7857, 0.9763, 0.8664, 0.9747, 0.8664, 0.9747, 0.7857, 0.6706, 0.8664, 0.6706, 0.7857, 0.6722, 0.7857, 0.6722, 0.8664, 0.6722, 0.7841, 0.9747, 0.7841, 0.9747, 0.7857, 0.6722, 0.7857])
me_cube_004.materials.append(mat_material)
me_cube_004.use_remesh_fix_poles = True
me_cube_004.use_remesh_preserve_attributes = False
me_cube_004.use_mirror_vertex_groups = False
me_cube_004.use_paint_bone_selection = False
me_cube_004.use_paint_mask = True
me_cube_004.update()
me_cube_005 = bpy.data.meshes.new('Cube.005')
me_cube_005.from_pydata([(-5.148, -0.1235, -1.0), (-3.262, 6.322, 0.032), (-3.262, 7.931, -1.0), (-3.262, 7.705, 0.03081), (5.148, -0.1235, -1.0), (3.262, 6.322, 0.032), (3.262, 7.931, -1.0), (3.262, 7.705, 0.03081), (-1.0, 5.224, 8.219), (-1.0, 6.062, 9.32), (1.0, 6.062, 9.32), (1.0, 5.224, 8.219), (-18.63, 4.349, 0.8898), (-18.63, 4.483, 23.1), (18.63, 4.483, 23.1), (18.63, 4.349, 0.8898), (-1.0, 4.411, 9.012), (-1.0, 4.422, 10.39), (1.0, 4.422, 10.39), (1.0, 4.411, 9.012), (-17.41, 3.874, 1.942), (-17.41, 3.996, 22.06), (17.41, 3.996, 22.06), (17.41, 3.874, 1.942), (1.882, 7.128, 4.789), (1.882, 6.017, 4.239), (-2.38, 6.017, 4.239), (-2.38, 7.128, 4.789), (-18.63, 3.868, 0.8948), (-18.63, 4.003, 23.11), (18.63, 4.003, 23.11), (18.63, 3.868, 0.8948), (-18.63, 3.558, 0.898), (-18.63, 3.693, 23.11), (18.63, 3.693, 23.11), (18.63, 3.558, 0.898), (-17.41, 3.564, 1.945), (-17.41, 3.686, 22.06), (17.41, 3.686, 22.06), (17.41, 3.564, 1.945)], [], [(0, 1, 3, 2), (2, 3, 7, 6), (6, 7, 5, 4), (4, 5, 1, 0), (2, 6, 4, 0), (25, 24, 10, 11), (8, 11, 19, 16), (27, 26, 8, 9), (26, 25, 11, 8), (24, 27, 9, 10), (12, 15, 31, 28), (10, 9, 17, 18), (11, 10, 18, 19), (9, 8, 16, 17), (12, 13, 17, 16), (13, 14, 18, 17), (14, 15, 19, 18), (15, 12, 16, 19), (22, 21, 20, 23), (14, 13, 29, 30), (15, 14, 30, 31), (13, 12, 28, 29), (7, 3, 27, 24), (1, 5, 25, 26), (3, 1, 26, 27), (5, 7, 24, 25), (29, 28, 32, 33), (31, 30, 34, 35), (21, 22, 38, 37), (23, 20, 36, 39), (36, 37, 33, 32), (37, 38, 34, 33), (38, 39, 35, 34), (39, 36, 32, 35), (22, 23, 39, 38), (20, 21, 37, 36), (28, 31, 35, 32), (30, 29, 33, 34)])
_uv = me_cube_005.uv_layers.new(name='UVMap')
_uv.uv.foreach_set('vector', [0.5162, 0.5977, 0.5341, 0.6213, 0.5367, 0.6268, 0.5331, 0.6296, 0.5331, 0.6296, 0.5361, 0.6331, 0.5146, 0.6518, 0.5116, 0.6483, 0.5116, 0.6483, 0.5083, 0.6516, 0.5032, 0.6482, 0.4823, 0.6272, 0.4823, 0.6272, 0.4698, 0.6003, 0.4913, 0.5816, 0.5162, 0.5977, 0.5331, 0.6296, 0.5116, 0.6483, 0.4823, 0.6272, 0.5162, 0.5977, 0.4914, 0.6636, 0.4943, 0.6682, 0.4794, 0.6827, 0.4789, 0.6767, 0.4601, 0.5608, 0.4535, 0.5665, 0.4502, 0.5628, 0.4568, 0.557, 0.5547, 0.6154, 0.5505, 0.612, 0.5654, 0.6007, 0.5713, 0.6022, 0.4763, 0.5702, 0.4622, 0.5824, 0.4535, 0.5665, 0.4601, 0.5608, 0.5329, 0.6637, 0.547, 0.6514, 0.5558, 0.6707, 0.5492, 0.6765, 0.04767, 0.1902, 0.3071, 0.1911, 0.3118, 0.1948, 0.04283, 0.1948, 0.5492, 0.6765, 0.5558, 0.6707, 0.5614, 0.6772, 0.5548, 0.6829, 0.4789, 0.6767, 0.4794, 0.6827, 0.4709, 0.6829, 0.474, 0.6778, 0.5713, 0.6022, 0.5654, 0.6007, 0.5672, 0.5961, 0.5727, 0.5937, 0.04767, 0.1902, 0.04773, 0.02578, 0.1674, 0.116, 0.1678, 0.1287, 0.04773, 0.02578, 0.3043, 0.0254, 0.186, 0.1155, 0.1674, 0.116, 0.3043, 0.0254, 0.3071, 0.1911, 0.1858, 0.1283, 0.186, 0.1155, 0.3071, 0.1911, 0.04767, 0.1902, 0.1678, 0.1287, 0.1858, 0.1283, 0.1715, 0.2214, 0.1715, 0.475, 0.02496, 0.475, 0.02496, 0.2214, 0.3043, 0.0254, 0.04773, 0.02578, 0.0442, 0.0224, 0.308, 0.02105, 0.3071, 0.1911, 0.3043, 0.0254, 0.308, 0.02105, 0.3118, 0.1948, 0.04773, 0.02578, 0.04767, 0.1902, 0.04283, 0.1948, 0.0442, 0.0224, 0.5146, 0.6518, 0.5361, 0.6331, 0.547, 0.6514, 0.5329, 0.6637, 0.4913, 0.5816, 0.4698, 0.6003, 0.4622, 0.5824, 0.4763, 0.5702, 0.5367, 0.6268, 0.5341, 0.6213, 0.5505, 0.612, 0.5547, 0.6154, 0.5032, 0.6482, 0.5083, 0.6516, 0.4943, 0.6682, 0.4914, 0.6636, 0.0442, 0.0224, 0.04283, 0.1948, 0.0404, 0.1971, 0.04184, 0.02015, 0.3118, 0.1948, 0.308, 0.02105, 0.3104, 0.01877, 0.3143, 0.1971, 0.05055, 0.01032, 0.3016, 0.009029, 0.3016, 0.01126, 0.05056, 0.01256, 0.3053, 0.2071, 0.04933, 0.2071, 0.04933, 0.2048, 0.3053, 0.2048, 0.0308, 0.1887, 0.0321, 0.02841, 0.04184, 0.02015, 0.0404, 0.1971, 0.05056, 0.01256, 0.3016, 0.01126, 0.3104, 0.01877, 0.04184, 0.02015, 0.3203, 0.02696, 0.3238, 0.1885, 0.3143, 0.1971, 0.3104, 0.01877, 0.3053, 0.2048, 0.04933, 0.2048, 0.0404, 0.1971, 0.3143, 0.1971, 0.3228, 0.02692, 0.3263, 0.1884, 0.3238, 0.1885, 0.3203, 0.02696, 0.02833, 0.1887, 0.02963, 0.0284, 0.0321, 0.02841, 0.0308, 0.1887, 0.04283, 0.1948, 0.3118, 0.1948, 0.3143, 0.1971, 0.0404, 0.1971, 0.308, 0.02105, 0.0442, 0.0224, 0.04184, 0.02015, 0.3104, 0.01877])
me_cube_005.materials.append(mat_material)
me_cube_005.use_remesh_fix_poles = True
me_cube_005.use_remesh_preserve_attributes = False
me_cube_005.use_mirror_vertex_groups = False
me_cube_005.use_paint_bone_selection = False
me_cube_005.use_paint_mask = True
me_cube_005.update()
me_cube_006 = bpy.data.meshes.new('Cube.006')
me_cube_006.from_pydata([(-0.1933, -0.008291, 0.06126), (-0.1933, -0.008291, 0.8937), (-0.002332, 1.0, 0.01505), (-0.002332, 1.0, 0.4848), (0.1933, -0.008291, 0.06126), (0.1933, -0.008291, 0.8937), (0.1911, 1.0, 0.01505), (0.1911, 1.0, 0.4848), (-0.2506, -0.008291, 0.003952), (-0.2506, -0.008291, 0.951), (0.2506, -0.008291, 0.951), (0.2506, -0.008291, 0.003952), (-0.1933, 0.02226, 0.06126), (-0.1933, 0.02226, 0.8937), (0.1933, 0.02226, 0.06126), (0.1933, 0.02226, 0.8937), (-0.2506, 1.0, 0.951), (-0.2506, 1.0, 0.003952), (0.2506, 1.0, 0.003952), (0.2506, 1.0, 0.951), (-0.002332, 0.9816, 0.01505), (-0.002332, 0.9816, 0.4848), (0.1911, 0.9816, 0.01505), (0.1911, 0.9816, 0.4848)], [], [(8, 9, 16, 17), (3, 7, 23, 21), (18, 19, 10, 11), (0, 4, 14, 12), (17, 18, 11, 8), (19, 16, 9, 10), (0, 1, 9, 8), (5, 4, 11, 10), (4, 0, 8, 11), (1, 5, 10, 9), (14, 15, 13, 12), (1, 0, 12, 13), (5, 1, 13, 15), (4, 5, 15, 14), (3, 2, 17, 16), (2, 6, 18, 17), (7, 3, 16, 19), (6, 7, 19, 18), (20, 21, 23, 22), (2, 3, 21, 20), (7, 6, 22, 23), (6, 2, 20, 22)])
_uv = me_cube_006.uv_layers.new(name='UVMap')
_uv.uv.foreach_set('vector', [0.5936, 0.2179, 0.5948, 0.3669, 0.4361, 0.3681, 0.435, 0.2191, 0.3984, 0.2917, 0.3647, 0.2948, 0.3671, 0.291, 0.3952, 0.2893, 0.3565, 0.2244, 0.3552, 0.3681, 0.2023, 0.3667, 0.2035, 0.223, 0.4149, 0.05287, 0.3543, 0.05692, 0.354, 0.05213, 0.4145, 0.04809, 0.435, 0.2191, 0.3565, 0.2244, 0.3459, 0.06649, 0.4244, 0.06125, 0.3552, 0.3681, 0.4361, 0.3681, 0.436, 0.5308, 0.3551, 0.5308, 0.6027, 0.2268, 0.6037, 0.3578, 0.5948, 0.3669, 0.5936, 0.2179, 0.1936, 0.358, 0.1947, 0.2317, 0.2035, 0.223, 0.2023, 0.3667, 0.3543, 0.05692, 0.4149, 0.05287, 0.4244, 0.06125, 0.3459, 0.06649, 0.4268, 0.5401, 0.3644, 0.54, 0.3551, 0.5308, 0.436, 0.5308, 0.3643, 0.6793, 0.3644, 0.5449, 0.4268, 0.545, 0.4266, 0.6793, 0.6037, 0.3578, 0.6027, 0.2268, 0.6075, 0.2268, 0.6085, 0.3578, 0.3644, 0.54, 0.4268, 0.5401, 0.4268, 0.545, 0.3644, 0.5449, 0.1947, 0.2317, 0.1936, 0.358, 0.189, 0.3579, 0.1901, 0.2316, 0.3984, 0.2917, 0.399, 0.2232, 0.435, 0.2191, 0.4361, 0.3681, 0.399, 0.2232, 0.3641, 0.2253, 0.3565, 0.2244, 0.435, 0.2191, 0.3647, 0.2948, 0.3984, 0.2917, 0.4361, 0.3681, 0.3552, 0.3681, 0.3641, 0.2253, 0.3647, 0.2948, 0.3552, 0.3681, 0.3565, 0.2244, 0.3966, 0.227, 0.3952, 0.2893, 0.3671, 0.291, 0.3674, 0.2279, 0.399, 0.2232, 0.3984, 0.2917, 0.3952, 0.2893, 0.3966, 0.227, 0.3647, 0.2948, 0.3641, 0.2253, 0.3674, 0.2279, 0.3671, 0.291, 0.3641, 0.2253, 0.399, 0.2232, 0.3966, 0.227, 0.3674, 0.2279])
me_cube_006.materials.append(mat_material)
me_cube_006.use_remesh_fix_poles = True
me_cube_006.use_remesh_preserve_attributes = False
me_cube_006.use_mirror_vertex_groups = False
me_cube_006.use_paint_bone_selection = False
me_cube_006.use_paint_mask = True
me_cube_006.update()
me_cube_007 = bpy.data.meshes.new('Cube.007')
me_cube_007.from_pydata([(-0.6218, -0.8874, 0.002811), (-0.5475, -0.9548, 0.5193), (-0.6218, 1.0, 0.002811), (-0.5475, 1.003, 0.4806), (0.6218, -0.8874, 0.002811), (0.5475, -0.9548, 0.5193), (0.6218, 1.0, 0.002811), (0.5475, 1.003, 0.4806), (3.402e-08, 1.225, 0.002811), (0.0, 1.0, 0.674), (0.0, -1.0, 0.002811), (0.0, -1.0, 0.7179), (-0.6218, 0.5, 0.002811), (-0.6218, 0.0, 0.002811), (-0.6218, -0.5, 0.002811), (-0.5475, -0.4403, 0.6861), (-0.5475, 0.0, 0.7178), (-0.5475, 0.4403, 0.6702), (0.6218, -0.5, 0.002811), (0.6218, 0.0, 0.002811), (0.6218, 0.5, 0.002811), (0.5475, 0.4403, 0.6702), (0.5475, 0.0, 0.7178), (0.5475, -0.4403, 0.6861), (0.0, 0.5, 0.8893), (0.0, 0.0, 0.9433), (0.0, -0.5, 0.9073), (0.0, 0.5, 0.002811), (0.0, 0.0, 0.002811), (0.0, -0.5, 0.002811), (-0.5748, -0.9244, 0.2977), (-0.5748, 1.015, 0.2774), (0.5748, 1.015, 0.2774), (0.5748, -0.9244, 0.2977), (-3.335e-08, -1.15, 0.419), (3.468e-08, 1.241, 0.3987), (0.5748, 0.4622, 0.3769), (0.5748, 0.0, 0.4019), (0.5748, -0.4622, 0.3852), (-0.5748, -0.4622, 0.3852), (-0.5748, 0.0, 0.4019), (-0.5748, 0.4622, 0.3769), (-0.3109, 1.225, 0.002811), (-0.3109, -1.0, 0.6376), (-0.3109, 1.0, 0.5937), (-0.3109, -1.0, 0.002811), (-0.3109, 0.5, 0.002811), (-0.3109, 0.0, 0.002811), (-0.3109, -0.5, 0.002811), (-0.3109, 0.5, 0.809), (-0.3109, 0.0, 0.863), (-0.3109, -0.5, 0.827), (-0.2874, 1.241, 0.3381), (-0.2874, -1.15, 0.3584), (0.3109, 1.0, 0.5937), (0.3109, -1.0, 0.002811), (0.3109, 1.225, 0.002811), (0.3109, -1.0, 0.6376), (0.3109, 0.5, 0.809), (0.3109, 0.0, 0.863), (0.3109, -0.5, 0.827), (0.3109, 0.5, 0.002811), (0.3109, 0.0, 0.002811), (0.3109, -0.5, 0.002811), (0.2874, -1.15, 0.3584), (0.2874, 1.241, 0.3381)], [], [(41, 17, 3, 31), (65, 54, 7, 32), (38, 23, 5, 33), (53, 43, 1, 30), (63, 18, 4, 55), (51, 15, 1, 43), (60, 26, 11, 57), (48, 29, 10, 45), (64, 57, 11, 34), (52, 44, 9, 35), (42, 8, 27, 46), (46, 27, 28, 47), (47, 28, 29, 48), (54, 9, 24, 58), (58, 24, 25, 59), (59, 25, 26, 60), (44, 3, 17, 49), (49, 17, 16, 50), (50, 16, 15, 51), (56, 6, 20, 61), (61, 20, 19, 62), (62, 19, 18, 63), (32, 7, 21, 36), (36, 21, 22, 37), (37, 22, 23, 38), (30, 1, 15, 39), (39, 15, 16, 40), (40, 16, 17, 41), (13, 40, 41, 12), (14, 39, 40, 13), (0, 30, 39, 14), (19, 37, 38, 18), (20, 36, 37, 19), (6, 32, 36, 20), (42, 52, 35, 8), (55, 64, 34, 10), (45, 53, 30, 0), (18, 38, 33, 4), (56, 65, 32, 6), (12, 41, 31, 2), (10, 34, 53, 45), (2, 31, 52, 42), (25, 50, 51, 26), (24, 49, 50, 25), (9, 44, 49, 24), (13, 47, 48, 14), (12, 46, 47, 13), (2, 42, 46, 12), (31, 3, 44, 52), (14, 48, 45, 0), (26, 51, 43, 11), (34, 11, 43, 53), (8, 35, 65, 56), (4, 33, 64, 55), (28, 62, 63, 29), (27, 61, 62, 28), (8, 56, 61, 27), (22, 59, 60, 23), (21, 58, 59, 22), (7, 54, 58, 21), (33, 5, 57, 64), (23, 60, 57, 5), (29, 63, 55, 10), (35, 9, 54, 65)])
_uv = me_cube_007.uv_layers.new(name='UVMap')
_uv.uv.foreach_set('vector', [0.5762, 0.4685, 0.5763, 0.4773, 0.5598, 0.4705, 0.5599, 0.4644, 0.5517, 0.4334, 0.5434, 0.4316, 0.5467, 0.4246, 0.553, 0.4236, 0.6035, 0.4109, 0.6027, 0.402, 0.6179, 0.4065, 0.6172, 0.4131, 0.4743, 0.4455, 0.4834, 0.4472, 0.4794, 0.4548, 0.4722, 0.4561, 0.605, 0.4312, 0.6049, 0.4221, 0.6163, 0.4219, 0.6197, 0.4311, 0.4993, 0.4475, 0.5001, 0.456, 0.4833, 0.4556, 0.4834, 0.4472, 0.4999, 0.4292, 0.5002, 0.4383, 0.4853, 0.4379, 0.4839, 0.4286, 0.605, 0.4493, 0.6051, 0.4403, 0.6197, 0.4402, 0.6197, 0.4494, 0.4747, 0.4297, 0.4839, 0.4286, 0.4853, 0.4379, 0.4761, 0.4376, 0.5514, 0.4461, 0.543, 0.4476, 0.5416, 0.4395, 0.5501, 0.4397, 0.5585, 0.4468, 0.5588, 0.4399, 0.5767, 0.4402, 0.5764, 0.4486, 0.5764, 0.4486, 0.5767, 0.4402, 0.5906, 0.4402, 0.5905, 0.4491, 0.5905, 0.4491, 0.5906, 0.4402, 0.6051, 0.4403, 0.605, 0.4493, 0.5434, 0.4316, 0.5416, 0.4395, 0.5277, 0.4391, 0.5287, 0.4304, 0.5287, 0.4304, 0.5277, 0.4391, 0.5141, 0.4387, 0.5144, 0.4295, 0.5144, 0.4295, 0.5141, 0.4387, 0.5002, 0.4383, 0.4999, 0.4292, 0.543, 0.4476, 0.5459, 0.4547, 0.5277, 0.4563, 0.5282, 0.4479, 0.5282, 0.4479, 0.5277, 0.4563, 0.5138, 0.4562, 0.5139, 0.448, 0.5139, 0.448, 0.5138, 0.4562, 0.5001, 0.456, 0.4993, 0.4475, 0.5589, 0.4331, 0.5617, 0.424, 0.5761, 0.4229, 0.5765, 0.4315, 0.5765, 0.4315, 0.5761, 0.4229, 0.5904, 0.4224, 0.5906, 0.4313, 0.5906, 0.4313, 0.5904, 0.4224, 0.6049, 0.4221, 0.605, 0.4312, 0.5607, 0.4159, 0.5607, 0.4098, 0.5768, 0.4034, 0.5766, 0.412, 0.5766, 0.412, 0.5768, 0.4034, 0.5897, 0.4015, 0.59, 0.4107, 0.59, 0.4107, 0.5897, 0.4015, 0.6027, 0.402, 0.6035, 0.4109, 0.6173, 0.4676, 0.618, 0.4742, 0.6025, 0.4788, 0.6035, 0.4698, 0.6035, 0.4698, 0.6025, 0.4788, 0.5894, 0.4793, 0.5898, 0.4699, 0.5898, 0.4699, 0.5894, 0.4793, 0.5763, 0.4773, 0.5762, 0.4685, 0.5902, 0.4581, 0.5898, 0.4699, 0.5762, 0.4685, 0.5757, 0.4574, 0.6049, 0.4585, 0.6035, 0.4698, 0.5898, 0.4699, 0.5902, 0.4581, 0.6163, 0.4587, 0.6173, 0.4676, 0.6035, 0.4698, 0.6049, 0.4585, 0.5904, 0.4224, 0.59, 0.4107, 0.6035, 0.4109, 0.6049, 0.4221, 0.5761, 0.4229, 0.5766, 0.412, 0.59, 0.4107, 0.5904, 0.4224, 0.5617, 0.424, 0.5607, 0.4159, 0.5766, 0.412, 0.5761, 0.4229, 0.5585, 0.4468, 0.5514, 0.4461, 0.5501, 0.4397, 0.5588, 0.4399, 0.4637, 0.4274, 0.4747, 0.4297, 0.4761, 0.4376, 0.4629, 0.4373, 0.4632, 0.4472, 0.4743, 0.4455, 0.4722, 0.4561, 0.4629, 0.4576, 0.6049, 0.4221, 0.6035, 0.4109, 0.6172, 0.4131, 0.6163, 0.4219, 0.5589, 0.4331, 0.5517, 0.4334, 0.553, 0.4236, 0.5617, 0.424, 0.5757, 0.4574, 0.5762, 0.4685, 0.5599, 0.4644, 0.561, 0.4561, 0.4629, 0.4373, 0.4761, 0.4376, 0.4743, 0.4455, 0.4632, 0.4472, 0.561, 0.4561, 0.5522, 0.4561, 0.5514, 0.4461, 0.5585, 0.4468, 0.5141, 0.4387, 0.5139, 0.448, 0.4993, 0.4475, 0.5002, 0.4383, 0.5277, 0.4391, 0.5282, 0.4479, 0.5139, 0.448, 0.5141, 0.4387, 0.5416, 0.4395, 0.543, 0.4476, 0.5282, 0.4479, 0.5277, 0.4391, 0.5902, 0.4581, 0.5905, 0.4491, 0.605, 0.4493, 0.6049, 0.4585, 0.5757, 0.4574, 0.5764, 0.4486, 0.5905, 0.4491, 0.5902, 0.4581, 0.561, 0.4561, 0.5585, 0.4468, 0.5764, 0.4486, 0.5757, 0.4574, 0.5522, 0.4561, 0.5459, 0.4547, 0.543, 0.4476, 0.5514, 0.4461, 0.6049, 0.4585, 0.605, 0.4493, 0.6197, 0.4494, 0.6163, 0.4587, 0.5002, 0.4383, 0.4993, 0.4475, 0.4834, 0.4472, 0.4853, 0.4379, 0.4761, 0.4376, 0.4853, 0.4379, 0.4834, 0.4472, 0.4743, 0.4455, 0.5588, 0.4399, 0.5501, 0.4397, 0.5517, 0.4334, 0.5589, 0.4331, 0.464, 0.4169, 0.4733, 0.419, 0.4747, 0.4297, 0.4637, 0.4274, 0.5906, 0.4402, 0.5906, 0.4313, 0.605, 0.4312, 0.6051, 0.4403, 0.5767, 0.4402, 0.5765, 0.4315, 0.5906, 0.4313, 0.5906, 0.4402, 0.5588, 0.4399, 0.5589, 0.4331, 0.5765, 0.4315, 0.5767, 0.4402, 0.5149, 0.4213, 0.5144, 0.4295, 0.4999, 0.4292, 0.5011, 0.4207, 0.5287, 0.422, 0.5287, 0.4304, 0.5144, 0.4295, 0.5149, 0.4213, 0.5467, 0.4246, 0.5434, 0.4316, 0.5287, 0.4304, 0.5287, 0.422, 0.4733, 0.419, 0.4803, 0.4207, 0.4839, 0.4286, 0.4747, 0.4297, 0.5011, 0.4207, 0.4999, 0.4292, 0.4839, 0.4286, 0.4843, 0.4202, 0.6051, 0.4403, 0.605, 0.4312, 0.6197, 0.4311, 0.6197, 0.4402, 0.5501, 0.4397, 0.5416, 0.4395, 0.5434, 0.4316, 0.5517, 0.4334])
me_cube_007.materials.append(mat_material)
me_cube_007.use_remesh_fix_poles = True
me_cube_007.use_remesh_preserve_attributes = False
me_cube_007.use_mirror_vertex_groups = False
me_cube_007.update()

# ---- objects
ob_cube_006 = bpy.data.objects.new('Cube.006', me_cube_008)
ob_cube_007 = bpy.data.objects.new('Cube.007', me_cube_010)
ob_cube_001 = bpy.data.objects.new('Cube.001', me_cube_002)
ob_cube = bpy.data.objects.new('Cube', me_cube_003)
ob_cube_002 = bpy.data.objects.new('Cube.002', me_cube_004)
ob_cube_003 = bpy.data.objects.new('Cube.003', me_cube_005)
ob_cube_004 = bpy.data.objects.new('Cube.004', me_cube_006)
ob_cube_005 = bpy.data.objects.new('Cube.005', me_cube_007)

# ---- transforms, parenting, visibility, modifiers, constraints
ob_cube_006.location = (-5.718, 0.0, 0.0)
ob_cube_006.lineart.crease_threshold = 0.0
ob_cube_007.location = (-2.114, 2.667, 0.01405)
ob_cube_007.lineart.crease_threshold = 0.0
ob_cube_001.location = (-8.999, 0.0, 1.601)
ob_cube_001.scale = (0.05966, 0.05966, 0.05966)
ob_cube_001.lineart.crease_threshold = 0.0
ob_cube.location = (-5.785, 0.0, 0.0)
ob_cube.scale = (0.07688, 0.07688, 0.07688)
ob_cube.lineart.crease_threshold = 0.0
ob_cube_002.location = (-5.708, 0.0, 2.197)
ob_cube_002.scale = (0.03097, 0.03097, 0.03097)
ob_cube_002.lineart.crease_threshold = 0.0
ob_cube_003.location = (-5.776, 1.65, 2.252)
ob_cube_003.scale = (0.03226, 0.03226, 0.03226)
ob_cube_003.lineart.crease_threshold = 0.0
ob_cube_004.location = (-5.029, 1.541, 0.0)
ob_cube_004.lineart.crease_threshold = 0.0
ob_cube_005.location = (-4.844, 0.1493, 2.225)
ob_cube_005.rotation_euler = (0.0, -0.0, -3.142)
ob_cube_005.scale = (0.08877, 0.08877, 0.08877)
ob_cube_005.lineart.crease_threshold = 0.0

# ---- collection membership
scene.collection.objects.link(ob_cube_006)
scene.collection.objects.link(ob_cube_007)
col_collection.objects.link(ob_cube_001)
col_collection.objects.link(ob_cube)
col_collection.objects.link(ob_cube_002)
col_collection.objects.link(ob_cube_003)
col_collection.objects.link(ob_cube_004)
col_collection.objects.link(ob_cube_005)

# ---- scene / render settings (as saved in the file)
scene.frame_start = 1; scene.frame_end = 250; scene.frame_set(1)
scene.render.engine = 'BLENDER_EEVEE_NEXT'
scene.cycles.use_denoising = False
scene.cycles.samples = 128
scene.cycles.sampling_pattern = 'TABULATED_SOBOL'
scene.cycles.use_adaptive_sampling = False
scene.cycles.use_light_tree = False
scene.view_settings.view_transform = 'Filmic'
bpy.context.view_layer.update()

# ---- added for rendering (the .blend has no active camera and no usable light): camera, sun
cam_auto = bpy.data.cameras.new('AutoCamera')
cam_auto.lens = 50.0
cam_auto.sensor_width = 36.0
cam_auto.clip_end = 1000.0
ob_auto_camera = bpy.data.objects.new('AutoCamera', cam_auto)
scene.collection.objects.link(ob_auto_camera)
ob_auto_camera.location = (2.80924, -9.93708, 9.28337)
ob_auto_camera.rotation_euler = (1.09748, -7.21219e-08, 0.694738)
scene.camera = ob_auto_camera
light_auto_sun = bpy.data.lights.new('AutoSun', 'SUN')
light_auto_sun.energy = 3.0
light_auto_sun.angle = 0.0523599
ob_auto_sun = bpy.data.objects.new('AutoSun', light_auto_sun)
scene.collection.objects.link(ob_auto_sun)
ob_auto_sun.rotation_euler = (0.872665, 0.174533, 0.523599)
bpy.context.view_layer.update()
